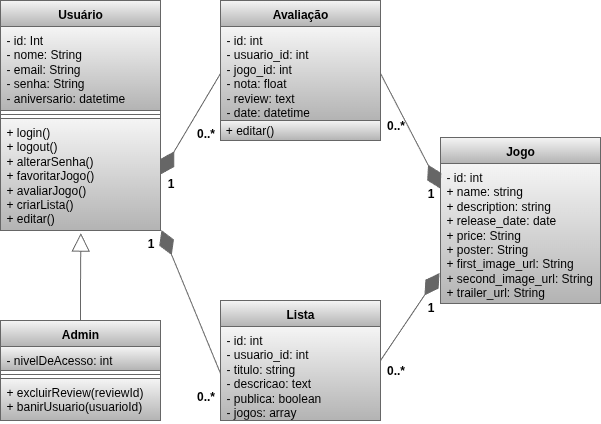

The diagram above was exported from draw.io. Its source (the exported page's mxGraphModel, read from the mxfile embedded in the PNG):
<mxGraphModel dx="880" dy="613" grid="1" gridSize="10" guides="1" tooltips="1" connect="1" arrows="1" fold="1" page="1" pageScale="1" pageWidth="827" pageHeight="1169" math="0" shadow="0">
  <root>
    <mxCell id="0" />
    <mxCell id="1" parent="0" />
    <mxCell id="ExCJgSy6Bh1GGQnjDpp8-1" value="Jogo" style="swimlane;fontStyle=1;align=center;verticalAlign=top;childLayout=stackLayout;horizontal=1;startSize=26;horizontalStack=0;resizeParent=1;resizeParentMax=0;resizeLast=0;collapsible=1;marginBottom=0;whiteSpace=wrap;html=1;fillColor=#f5f5f5;strokeColor=#666666;gradientColor=#b3b3b3;" parent="1" vertex="1">
      <mxGeometry x="760" y="307" width="160" height="166" as="geometry" />
    </mxCell>
    <mxCell id="ExCJgSy6Bh1GGQnjDpp8-2" value="&lt;div&gt;- id: int&lt;/div&gt;&lt;div&gt;+ name: string&lt;/div&gt;&lt;div&gt;+ description: string&lt;/div&gt;&lt;div&gt;+ release_date: date&lt;/div&gt;&lt;div&gt;+ price: String&lt;/div&gt;&lt;div&gt;+ poster:&amp;nbsp;&lt;span style=&quot;background-color: transparent; color: light-dark(rgb(0, 0, 0), rgb(255, 255, 255));&quot;&gt;String&lt;/span&gt;&lt;/div&gt;&lt;div&gt;+ first_image_url:&amp;nbsp;&lt;span style=&quot;background-color: transparent; color: light-dark(rgb(0, 0, 0), rgb(255, 255, 255));&quot;&gt;String&lt;/span&gt;&lt;/div&gt;&lt;div&gt;+ second_image_url:&amp;nbsp;&lt;span style=&quot;background-color: transparent; color: light-dark(rgb(0, 0, 0), rgb(255, 255, 255));&quot;&gt;String&lt;/span&gt;&lt;/div&gt;&lt;div&gt;+ trailer_url:&amp;nbsp;&lt;span style=&quot;background-color: transparent; color: light-dark(rgb(0, 0, 0), rgb(255, 255, 255));&quot;&gt;String&lt;/span&gt;&lt;/div&gt;" style="text;strokeColor=#666666;fillColor=#f5f5f5;align=left;verticalAlign=top;spacingLeft=4;spacingRight=4;overflow=hidden;rotatable=0;points=[[0,0.5],[1,0.5]];portConstraint=eastwest;whiteSpace=wrap;html=1;gradientColor=#b3b3b3;" parent="ExCJgSy6Bh1GGQnjDpp8-1" vertex="1">
      <mxGeometry y="26" width="160" height="140" as="geometry" />
    </mxCell>
    <mxCell id="y8PSMb9-cn-dHLpPrnUn-1" value="Usuário" style="swimlane;fontStyle=1;align=center;verticalAlign=top;childLayout=stackLayout;horizontal=1;startSize=26;horizontalStack=0;resizeParent=1;resizeParentMax=0;resizeLast=0;collapsible=1;marginBottom=0;whiteSpace=wrap;html=1;fillColor=#f5f5f5;strokeColor=#666666;gradientColor=#b3b3b3;" parent="1" vertex="1">
      <mxGeometry x="320" y="170" width="160" height="230" as="geometry" />
    </mxCell>
    <mxCell id="y8PSMb9-cn-dHLpPrnUn-2" value="&lt;div&gt;- id: Int&lt;/div&gt;- nome: String&lt;div&gt;- email: String&lt;/div&gt;&lt;div&gt;- senha: String&lt;/div&gt;&lt;div&gt;- aniversario: datetime&lt;/div&gt;&lt;div&gt;&lt;br&gt;&lt;/div&gt;" style="text;strokeColor=#666666;fillColor=#f5f5f5;align=left;verticalAlign=top;spacingLeft=4;spacingRight=4;overflow=hidden;rotatable=0;points=[[0,0.5],[1,0.5]];portConstraint=eastwest;whiteSpace=wrap;html=1;gradientColor=#b3b3b3;" parent="y8PSMb9-cn-dHLpPrnUn-1" vertex="1">
      <mxGeometry y="26" width="160" height="84" as="geometry" />
    </mxCell>
    <mxCell id="y8PSMb9-cn-dHLpPrnUn-3" value="" style="line;strokeWidth=1;fillColor=#f5f5f5;align=left;verticalAlign=middle;spacingTop=-1;spacingLeft=3;spacingRight=3;rotatable=0;labelPosition=right;points=[];portConstraint=eastwest;strokeColor=#666666;gradientColor=#b3b3b3;" parent="y8PSMb9-cn-dHLpPrnUn-1" vertex="1">
      <mxGeometry y="110" width="160" height="8" as="geometry" />
    </mxCell>
    <mxCell id="y8PSMb9-cn-dHLpPrnUn-4" value="+ login()&lt;div&gt;+ logout()&lt;/div&gt;&lt;div&gt;+ alterarSenha()&lt;/div&gt;&lt;div&gt;+ favoritarJogo()&lt;/div&gt;&lt;div&gt;+ avaliarJogo()&lt;/div&gt;&lt;div&gt;+ criarLista()&lt;/div&gt;&lt;div&gt;+ editar()&lt;/div&gt;" style="text;strokeColor=#666666;fillColor=#f5f5f5;align=left;verticalAlign=top;spacingLeft=4;spacingRight=4;overflow=hidden;rotatable=0;points=[[0,0.5],[1,0.5]];portConstraint=eastwest;whiteSpace=wrap;html=1;gradientColor=#b3b3b3;" parent="y8PSMb9-cn-dHLpPrnUn-1" vertex="1">
      <mxGeometry y="118" width="160" height="112" as="geometry" />
    </mxCell>
    <mxCell id="y8PSMb9-cn-dHLpPrnUn-9" value="Avaliação" style="swimlane;fontStyle=1;align=center;verticalAlign=top;childLayout=stackLayout;horizontal=1;startSize=26;horizontalStack=0;resizeParent=1;resizeParentMax=0;resizeLast=0;collapsible=1;marginBottom=0;whiteSpace=wrap;html=1;fillColor=#f5f5f5;strokeColor=#666666;gradientColor=#b3b3b3;" parent="1" vertex="1">
      <mxGeometry x="540" y="170" width="160" height="140" as="geometry" />
    </mxCell>
    <mxCell id="y8PSMb9-cn-dHLpPrnUn-10" value="&lt;div&gt;- id: int&lt;/div&gt;&lt;div&gt;- usuario_id: int&lt;/div&gt;&lt;div&gt;- jogo_id: int&lt;/div&gt;&lt;div&gt;- nota: float&lt;/div&gt;&lt;div&gt;- review: text&lt;/div&gt;&lt;div&gt;- date: datetime&lt;/div&gt;" style="text;strokeColor=#666666;fillColor=#f5f5f5;align=left;verticalAlign=top;spacingLeft=4;spacingRight=4;overflow=hidden;rotatable=0;points=[[0,0.5],[1,0.5]];portConstraint=eastwest;whiteSpace=wrap;html=1;gradientColor=#b3b3b3;" parent="y8PSMb9-cn-dHLpPrnUn-9" vertex="1">
      <mxGeometry y="26" width="160" height="94" as="geometry" />
    </mxCell>
    <mxCell id="ExCJgSy6Bh1GGQnjDpp8-33" value="&amp;nbsp;+ editar()" style="html=1;whiteSpace=wrap;align=left;fillColor=#f5f5f5;strokeColor=#666666;gradientColor=#b3b3b3;" parent="y8PSMb9-cn-dHLpPrnUn-9" vertex="1">
      <mxGeometry y="120" width="160" height="20" as="geometry" />
    </mxCell>
    <mxCell id="y8PSMb9-cn-dHLpPrnUn-15" value="Admin" style="swimlane;fontStyle=1;align=center;verticalAlign=top;childLayout=stackLayout;horizontal=1;startSize=26;horizontalStack=0;resizeParent=1;resizeParentMax=0;resizeLast=0;collapsible=1;marginBottom=0;whiteSpace=wrap;html=1;fillColor=#f5f5f5;strokeColor=#666666;gradientColor=#b3b3b3;" parent="1" vertex="1">
      <mxGeometry x="320" y="490" width="160" height="100" as="geometry" />
    </mxCell>
    <mxCell id="y8PSMb9-cn-dHLpPrnUn-16" value="&lt;div&gt;- nivelDeAcesso: int&lt;/div&gt;" style="text;strokeColor=#666666;fillColor=#f5f5f5;align=left;verticalAlign=top;spacingLeft=4;spacingRight=4;overflow=hidden;rotatable=0;points=[[0,0.5],[1,0.5]];portConstraint=eastwest;whiteSpace=wrap;html=1;gradientColor=#b3b3b3;" parent="y8PSMb9-cn-dHLpPrnUn-15" vertex="1">
      <mxGeometry y="26" width="160" height="24" as="geometry" />
    </mxCell>
    <mxCell id="y8PSMb9-cn-dHLpPrnUn-17" value="" style="line;strokeWidth=1;fillColor=#f5f5f5;align=left;verticalAlign=middle;spacingTop=-1;spacingLeft=3;spacingRight=3;rotatable=0;labelPosition=right;points=[];portConstraint=eastwest;strokeColor=#666666;gradientColor=#b3b3b3;" parent="y8PSMb9-cn-dHLpPrnUn-15" vertex="1">
      <mxGeometry y="50" width="160" height="8" as="geometry" />
    </mxCell>
    <mxCell id="y8PSMb9-cn-dHLpPrnUn-18" value="+ excluirReview(reviewId)&lt;div&gt;+ banirUsuario(usuarioId)&amp;nbsp;&lt;/div&gt;" style="text;strokeColor=#666666;fillColor=#f5f5f5;align=left;verticalAlign=top;spacingLeft=4;spacingRight=4;overflow=hidden;rotatable=0;points=[[0,0.5],[1,0.5]];portConstraint=eastwest;whiteSpace=wrap;html=1;gradientColor=#b3b3b3;" parent="y8PSMb9-cn-dHLpPrnUn-15" vertex="1">
      <mxGeometry y="58" width="160" height="42" as="geometry" />
    </mxCell>
    <mxCell id="ExCJgSy6Bh1GGQnjDpp8-9" value="" style="endArrow=block;endSize=16;endFill=0;html=1;rounded=0;entryX=0.502;entryY=1.023;entryDx=0;entryDy=0;entryPerimeter=0;exitX=0.5;exitY=0;exitDx=0;exitDy=0;fillColor=#f5f5f5;strokeColor=#666666;gradientColor=#b3b3b3;" parent="1" source="y8PSMb9-cn-dHLpPrnUn-15" target="y8PSMb9-cn-dHLpPrnUn-4" edge="1">
      <mxGeometry width="160" relative="1" as="geometry">
        <mxPoint x="140" y="550" as="sourcePoint" />
        <mxPoint x="270" y="520" as="targetPoint" />
        <Array as="points">
          <mxPoint x="400" y="460" />
        </Array>
      </mxGeometry>
    </mxCell>
    <mxCell id="ExCJgSy6Bh1GGQnjDpp8-10" value="" style="endArrow=diamondThin;endFill=1;endSize=24;html=1;rounded=0;entryX=0;entryY=0.18;entryDx=0;entryDy=0;exitX=1;exitY=0.5;exitDx=0;exitDy=0;entryPerimeter=0;fillColor=#f5f5f5;strokeColor=#666666;gradientColor=#b3b3b3;" parent="1" source="y8PSMb9-cn-dHLpPrnUn-10" target="ExCJgSy6Bh1GGQnjDpp8-2" edge="1">
      <mxGeometry width="160" relative="1" as="geometry">
        <mxPoint x="90" y="540" as="sourcePoint" />
        <mxPoint x="250" y="540" as="targetPoint" />
      </mxGeometry>
    </mxCell>
    <mxCell id="y8PSMb9-cn-dHLpPrnUn-21" value="Lista" style="swimlane;fontStyle=1;align=center;verticalAlign=top;childLayout=stackLayout;horizontal=1;startSize=26;horizontalStack=0;resizeParent=1;resizeParentMax=0;resizeLast=0;collapsible=1;marginBottom=0;whiteSpace=wrap;html=1;fillColor=#f5f5f5;strokeColor=#666666;gradientColor=#b3b3b3;" parent="1" vertex="1">
      <mxGeometry x="540" y="470" width="160" height="120" as="geometry" />
    </mxCell>
    <mxCell id="y8PSMb9-cn-dHLpPrnUn-22" value="&lt;div&gt;- id: int&amp;nbsp; &amp;nbsp; &amp;nbsp; &amp;nbsp; &amp;nbsp; &amp;nbsp;&lt;/div&gt;&lt;div&gt;- usuario_id: int&amp;nbsp; &amp;nbsp;&lt;/div&gt;&lt;div&gt;- titulo: string&amp;nbsp; &amp;nbsp;&amp;nbsp;&lt;/div&gt;&lt;div&gt;- descricao: text&amp;nbsp; &amp;nbsp;&lt;/div&gt;&lt;div&gt;&lt;span style=&quot;background-color: transparent; color: light-dark(rgb(0, 0, 0), rgb(255, 255, 255));&quot;&gt;- publica: boolean&amp;nbsp;&amp;nbsp;&lt;/span&gt;&lt;/div&gt;&lt;div&gt;&lt;span style=&quot;background-color: transparent; color: light-dark(rgb(0, 0, 0), rgb(255, 255, 255));&quot;&gt;- jogos: array&amp;nbsp;&lt;/span&gt;&lt;/div&gt;" style="text;strokeColor=#666666;fillColor=#f5f5f5;align=left;verticalAlign=top;spacingLeft=4;spacingRight=4;overflow=hidden;rotatable=0;points=[[0,0.5],[1,0.5]];portConstraint=eastwest;whiteSpace=wrap;html=1;gradientColor=#b3b3b3;" parent="y8PSMb9-cn-dHLpPrnUn-21" vertex="1">
      <mxGeometry y="26" width="160" height="94" as="geometry" />
    </mxCell>
    <mxCell id="ExCJgSy6Bh1GGQnjDpp8-12" value="" style="endArrow=diamondThin;endFill=1;endSize=24;html=1;rounded=0;entryX=1;entryY=0.5;entryDx=0;entryDy=0;exitX=0;exitY=0.5;exitDx=0;exitDy=0;fillColor=#f5f5f5;strokeColor=#666666;gradientColor=#b3b3b3;" parent="1" source="y8PSMb9-cn-dHLpPrnUn-10" target="y8PSMb9-cn-dHLpPrnUn-4" edge="1">
      <mxGeometry width="160" relative="1" as="geometry">
        <mxPoint x="250" y="619.5" as="sourcePoint" />
        <mxPoint x="190" y="460.5" as="targetPoint" />
      </mxGeometry>
    </mxCell>
    <mxCell id="y8PSMb9-cn-dHLpPrnUn-23" value="" style="endArrow=diamondThin;endFill=1;endSize=24;html=1;rounded=0;entryX=1.006;entryY=0.997;entryDx=0;entryDy=0;exitX=0;exitY=0.5;exitDx=0;exitDy=0;entryPerimeter=0;fillColor=#f5f5f5;strokeColor=#666666;gradientColor=#b3b3b3;" parent="1" source="y8PSMb9-cn-dHLpPrnUn-22" target="y8PSMb9-cn-dHLpPrnUn-4" edge="1">
      <mxGeometry width="160" relative="1" as="geometry">
        <mxPoint x="530" y="459" as="sourcePoint" />
        <mxPoint x="470" y="410" as="targetPoint" />
      </mxGeometry>
    </mxCell>
    <mxCell id="ExCJgSy6Bh1GGQnjDpp8-14" value="" style="endArrow=diamondThin;endFill=1;endSize=24;html=1;rounded=0;exitX=1;exitY=0.5;exitDx=0;exitDy=0;entryX=-0.006;entryY=0.782;entryDx=0;entryDy=0;entryPerimeter=0;fillColor=#f5f5f5;strokeColor=#666666;gradientColor=#b3b3b3;" parent="1" source="y8PSMb9-cn-dHLpPrnUn-21" target="ExCJgSy6Bh1GGQnjDpp8-2" edge="1">
      <mxGeometry width="160" relative="1" as="geometry">
        <mxPoint x="570" y="414" as="sourcePoint" />
        <mxPoint x="752" y="385" as="targetPoint" />
      </mxGeometry>
    </mxCell>
    <mxCell id="ExCJgSy6Bh1GGQnjDpp8-21" value="1" style="text;align=center;fontStyle=1;verticalAlign=middle;spacingLeft=3;spacingRight=3;strokeColor=none;rotatable=0;points=[[0,0.5],[1,0.5]];portConstraint=eastwest;html=1;fillColor=none;gradientColor=#b3b3b3;" parent="1" vertex="1">
      <mxGeometry x="450" y="340" width="80" height="26" as="geometry" />
    </mxCell>
    <mxCell id="ExCJgSy6Bh1GGQnjDpp8-22" value="1" style="text;align=center;fontStyle=1;verticalAlign=middle;spacingLeft=3;spacingRight=3;strokeColor=none;rotatable=0;points=[[0,0.5],[1,0.5]];portConstraint=eastwest;html=1;fillColor=none;gradientColor=#b3b3b3;" parent="1" vertex="1">
      <mxGeometry x="430" y="400" width="80" height="26" as="geometry" />
    </mxCell>
    <mxCell id="ExCJgSy6Bh1GGQnjDpp8-23" value="1" style="text;align=center;fontStyle=1;verticalAlign=middle;spacingLeft=3;spacingRight=3;strokeColor=none;rotatable=0;points=[[0,0.5],[1,0.5]];portConstraint=eastwest;html=1;fillColor=none;gradientColor=#b3b3b3;" parent="1" vertex="1">
      <mxGeometry x="710" y="350" width="80" height="26" as="geometry" />
    </mxCell>
    <mxCell id="ExCJgSy6Bh1GGQnjDpp8-24" value="1" style="text;align=center;fontStyle=1;verticalAlign=middle;spacingLeft=3;spacingRight=3;strokeColor=none;rotatable=0;points=[[0,0.5],[1,0.5]];portConstraint=eastwest;html=1;fillColor=none;gradientColor=#b3b3b3;" parent="1" vertex="1">
      <mxGeometry x="730" y="464" width="40" height="26" as="geometry" />
    </mxCell>
    <mxCell id="ExCJgSy6Bh1GGQnjDpp8-26" value="0..*" style="text;align=center;fontStyle=1;verticalAlign=middle;spacingLeft=3;spacingRight=3;strokeColor=none;rotatable=0;points=[[0,0.5],[1,0.5]];portConstraint=eastwest;html=1;fillColor=none;gradientColor=#b3b3b3;" parent="1" vertex="1">
      <mxGeometry x="510" y="553" width="30" height="26" as="geometry" />
    </mxCell>
    <mxCell id="ExCJgSy6Bh1GGQnjDpp8-27" value="0..*" style="text;align=center;fontStyle=1;verticalAlign=middle;spacingLeft=3;spacingRight=3;strokeColor=none;rotatable=0;points=[[0,0.5],[1,0.5]];portConstraint=eastwest;html=1;fillColor=none;gradientColor=#b3b3b3;" parent="1" vertex="1">
      <mxGeometry x="700" y="527" width="30" height="26" as="geometry" />
    </mxCell>
    <mxCell id="ExCJgSy6Bh1GGQnjDpp8-29" value="0..*" style="text;align=center;fontStyle=1;verticalAlign=middle;spacingLeft=3;spacingRight=3;strokeColor=none;rotatable=0;points=[[0,0.5],[1,0.5]];portConstraint=eastwest;html=1;fillColor=none;gradientColor=none;" parent="1" vertex="1">
      <mxGeometry x="510" y="290" width="30" height="26" as="geometry" />
    </mxCell>
    <mxCell id="ExCJgSy6Bh1GGQnjDpp8-30" value="0..*" style="text;align=center;fontStyle=1;verticalAlign=middle;spacingLeft=3;spacingRight=3;strokeColor=none;rotatable=0;points=[[0,0.5],[1,0.5]];portConstraint=eastwest;html=1;fillColor=none;gradientColor=none;" parent="1" vertex="1">
      <mxGeometry x="700" y="282" width="30" height="26" as="geometry" />
    </mxCell>
  </root>
</mxGraphModel>